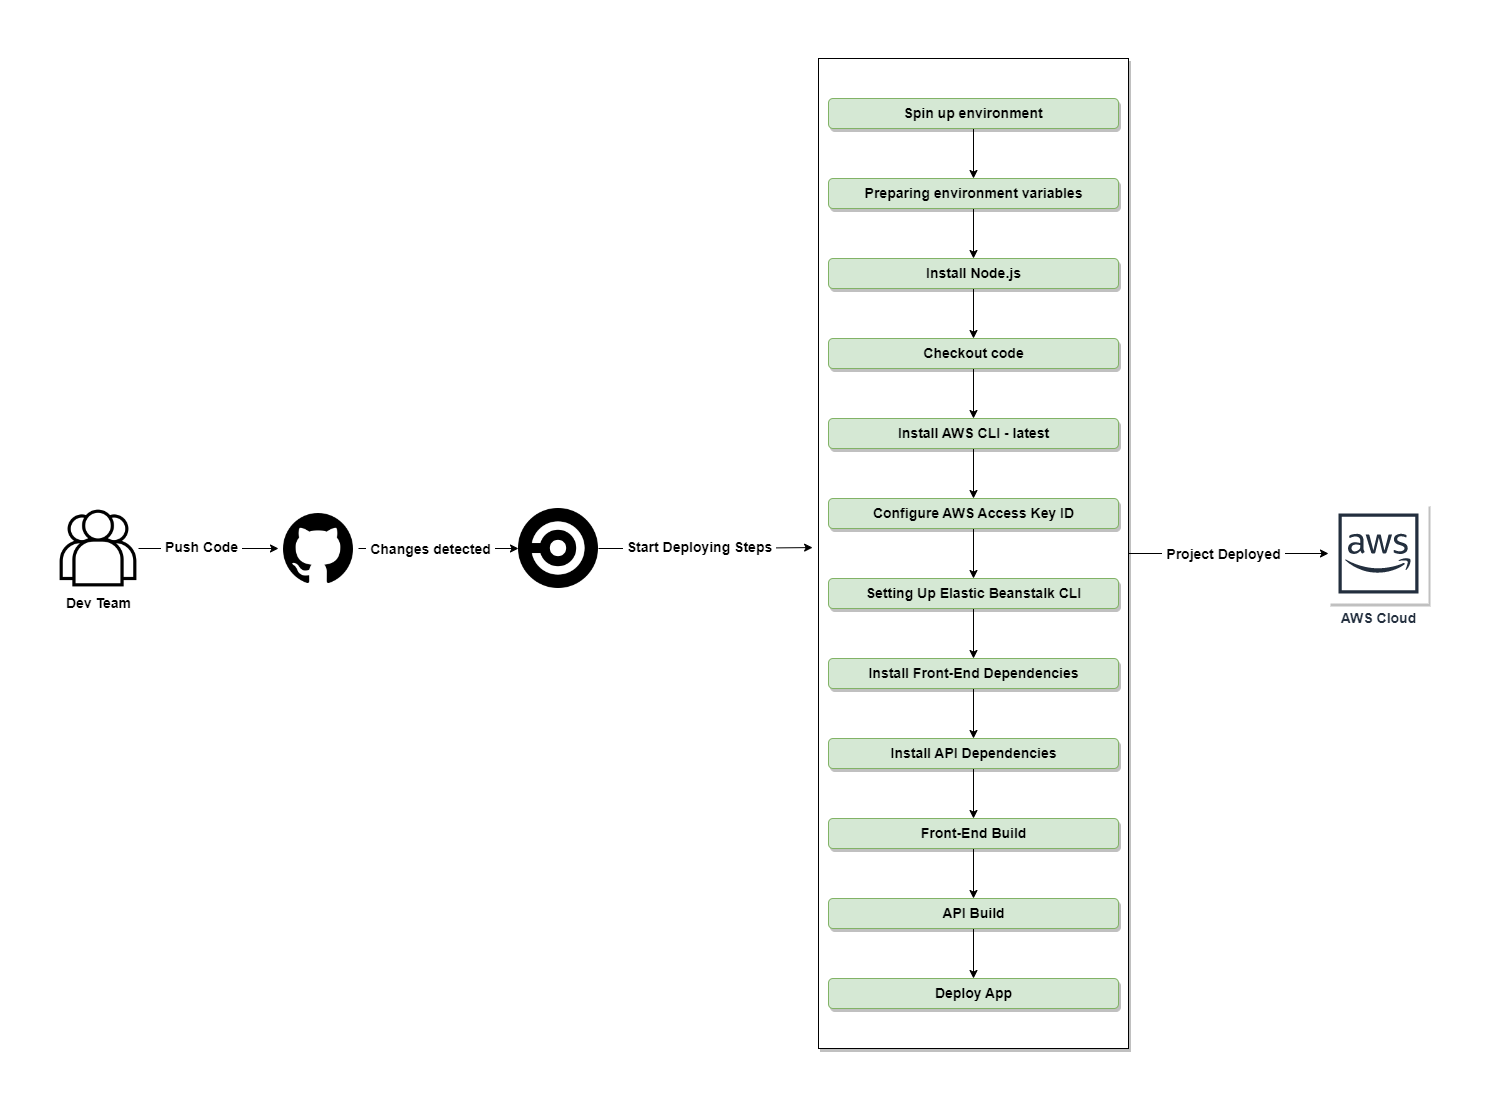

The diagram above was exported from draw.io. Its source (the exported page's mxGraphModel, read from the mxfile embedded in the PNG):
<mxGraphModel dx="1822" dy="1162" grid="0" gridSize="1" guides="0" tooltips="1" connect="0" arrows="0" fold="1" page="0" pageScale="1" pageWidth="1100" pageHeight="850" background="#FFFFFF" math="0" shadow="0">
  <root>
    <mxCell id="0" />
    <mxCell id="1" parent="0" />
    <mxCell id="zzeNVIbvJYH-jcVaiF7w-1" value="" style="rounded=0;whiteSpace=wrap;html=1;strokeColor=none;" parent="1" vertex="1">
      <mxGeometry x="-58" y="-8" width="1507" height="1106" as="geometry" />
    </mxCell>
    <mxCell id="RyAaSwFrlzwlNx6_q75y-5" style="edgeStyle=orthogonalEdgeStyle;rounded=0;orthogonalLoop=1;jettySize=auto;html=1;fontStyle=0" parent="1" source="RyAaSwFrlzwlNx6_q75y-1" target="RyAaSwFrlzwlNx6_q75y-2" edge="1">
      <mxGeometry relative="1" as="geometry" />
    </mxCell>
    <mxCell id="RyAaSwFrlzwlNx6_q75y-21" value="&lt;b&gt;&amp;nbsp;Push Code&amp;nbsp;&lt;/b&gt;" style="edgeLabel;html=1;align=center;verticalAlign=middle;resizable=0;points=[];fontSize=14;" parent="RyAaSwFrlzwlNx6_q75y-5" vertex="1" connectable="0">
      <mxGeometry x="-0.1168" y="2" relative="1" as="geometry">
        <mxPoint as="offset" />
      </mxGeometry>
    </mxCell>
    <mxCell id="RyAaSwFrlzwlNx6_q75y-1" value="&lt;font style=&quot;font-size: 14px;&quot;&gt;&lt;b&gt;Dev Team&lt;/b&gt;&lt;/font&gt;" style="shape=image;html=1;verticalAlign=top;verticalLabelPosition=bottom;labelBackgroundColor=#ffffff;imageAspect=0;aspect=fixed;image=https://cdn2.iconfinder.com/data/icons/essential-web-1-1/50/group-customers-team-contacts-family-128.png" parent="1" vertex="1">
      <mxGeometry y="500" width="80" height="80" as="geometry" />
    </mxCell>
    <mxCell id="RyAaSwFrlzwlNx6_q75y-11" value="" style="edgeStyle=orthogonalEdgeStyle;rounded=0;orthogonalLoop=1;jettySize=auto;html=1;" parent="1" source="RyAaSwFrlzwlNx6_q75y-2" target="RyAaSwFrlzwlNx6_q75y-10" edge="1">
      <mxGeometry relative="1" as="geometry" />
    </mxCell>
    <mxCell id="RyAaSwFrlzwlNx6_q75y-22" value="&lt;b&gt;&amp;nbsp;Changes detected&amp;nbsp;&lt;/b&gt;" style="edgeLabel;html=1;align=center;verticalAlign=middle;resizable=0;points=[];fontSize=14;" parent="RyAaSwFrlzwlNx6_q75y-11" vertex="1" connectable="0">
      <mxGeometry x="-0.1177" relative="1" as="geometry">
        <mxPoint as="offset" />
      </mxGeometry>
    </mxCell>
    <mxCell id="RyAaSwFrlzwlNx6_q75y-2" value="" style="shape=image;html=1;verticalAlign=top;verticalLabelPosition=bottom;labelBackgroundColor=#ffffff;imageAspect=0;aspect=fixed;image=https://cdn1.iconfinder.com/data/icons/ionicons-fill-vol-2/512/logo-github-128.png" parent="1" vertex="1">
      <mxGeometry x="220" y="500" width="80" height="80" as="geometry" />
    </mxCell>
    <mxCell id="gqiNnAyoL4DR6Cq0x-gF-19" style="edgeStyle=orthogonalEdgeStyle;rounded=0;orthogonalLoop=1;jettySize=auto;html=1;entryX=-0.019;entryY=0.494;entryDx=0;entryDy=0;entryPerimeter=0;fontFamily=Helvetica;fontSize=14;fontColor=default;" parent="1" source="RyAaSwFrlzwlNx6_q75y-10" target="RyAaSwFrlzwlNx6_q75y-25" edge="1">
      <mxGeometry relative="1" as="geometry" />
    </mxCell>
    <mxCell id="gqiNnAyoL4DR6Cq0x-gF-22" value="&lt;b&gt;&amp;nbsp;Start Deploying Steps&amp;nbsp;&lt;/b&gt;" style="edgeLabel;html=1;align=center;verticalAlign=middle;resizable=0;points=[];fontSize=14;fontFamily=Helvetica;fontColor=default;" parent="gqiNnAyoL4DR6Cq0x-gF-19" vertex="1" connectable="0">
      <mxGeometry x="-0.1665" y="2" relative="1" as="geometry">
        <mxPoint x="10" as="offset" />
      </mxGeometry>
    </mxCell>
    <mxCell id="RyAaSwFrlzwlNx6_q75y-10" value="" style="shape=image;html=1;verticalAlign=top;verticalLabelPosition=bottom;labelBackgroundColor=#ffffff;imageAspect=0;aspect=fixed;image=https://cdn2.iconfinder.com/data/icons/css-vol-1/24/circleci-128.png" parent="1" vertex="1">
      <mxGeometry x="460" y="500" width="80" height="80" as="geometry" />
    </mxCell>
    <mxCell id="gqiNnAyoL4DR6Cq0x-gF-37" value="" style="edgeStyle=orthogonalEdgeStyle;rounded=0;orthogonalLoop=1;jettySize=auto;html=1;fontFamily=Helvetica;fontSize=14;fontColor=#000000;" parent="1" source="RyAaSwFrlzwlNx6_q75y-25" target="gqiNnAyoL4DR6Cq0x-gF-36" edge="1">
      <mxGeometry relative="1" as="geometry" />
    </mxCell>
    <mxCell id="gqiNnAyoL4DR6Cq0x-gF-38" value="&lt;b&gt;&amp;nbsp;Project&amp;nbsp;Deployed&amp;nbsp;&lt;/b&gt;" style="edgeLabel;html=1;align=center;verticalAlign=middle;resizable=0;points=[];fontSize=14;fontFamily=Helvetica;fontColor=#000000;" parent="gqiNnAyoL4DR6Cq0x-gF-37" vertex="1" connectable="0">
      <mxGeometry x="-0.1758" relative="1" as="geometry">
        <mxPoint x="12" as="offset" />
      </mxGeometry>
    </mxCell>
    <mxCell id="RyAaSwFrlzwlNx6_q75y-25" value="" style="rounded=0;whiteSpace=wrap;html=1;fontSize=14;fillColor=#FFFFFF;sketch=0;glass=0;shadow=1;" parent="1" vertex="1">
      <mxGeometry x="760" y="50" width="310" height="990" as="geometry" />
    </mxCell>
    <mxCell id="gqiNnAyoL4DR6Cq0x-gF-25" value="" style="edgeStyle=orthogonalEdgeStyle;rounded=0;orthogonalLoop=1;jettySize=auto;html=1;fontFamily=Helvetica;fontSize=14;fontColor=#008933;" parent="1" source="RyAaSwFrlzwlNx6_q75y-26" target="gqiNnAyoL4DR6Cq0x-gF-4" edge="1">
      <mxGeometry relative="1" as="geometry" />
    </mxCell>
    <mxCell id="RyAaSwFrlzwlNx6_q75y-26" value="&lt;b&gt;Spin up environment&lt;/b&gt;" style="rounded=1;fontSize=14;glass=0;shadow=1;strokeColor=#82b366;fillColor=#d5e8d4;sketch=0;html=1;whiteSpace=wrap;labelBorderColor=none;labelBackgroundColor=none;" parent="1" vertex="1">
      <mxGeometry x="770" y="90" width="290" height="30" as="geometry" />
    </mxCell>
    <mxCell id="gqiNnAyoL4DR6Cq0x-gF-26" value="" style="edgeStyle=orthogonalEdgeStyle;rounded=0;orthogonalLoop=1;jettySize=auto;html=1;fontFamily=Helvetica;fontSize=14;fontColor=#008933;" parent="1" source="gqiNnAyoL4DR6Cq0x-gF-4" target="gqiNnAyoL4DR6Cq0x-gF-5" edge="1">
      <mxGeometry relative="1" as="geometry" />
    </mxCell>
    <mxCell id="gqiNnAyoL4DR6Cq0x-gF-4" value="Preparing environment variables" style="rounded=1;shadow=1;glass=0;labelBackgroundColor=none;sketch=0;fillColor=#d5e8d4;fontSize=14;strokeColor=#82b366;gradientColor=none;fontStyle=1;html=1;" parent="1" vertex="1">
      <mxGeometry x="770" y="170" width="290" height="30" as="geometry" />
    </mxCell>
    <mxCell id="gqiNnAyoL4DR6Cq0x-gF-27" value="" style="edgeStyle=orthogonalEdgeStyle;rounded=0;orthogonalLoop=1;jettySize=auto;html=1;fontFamily=Helvetica;fontSize=14;fontColor=#008933;" parent="1" source="gqiNnAyoL4DR6Cq0x-gF-5" target="gqiNnAyoL4DR6Cq0x-gF-6" edge="1">
      <mxGeometry relative="1" as="geometry" />
    </mxCell>
    <mxCell id="gqiNnAyoL4DR6Cq0x-gF-5" value="Install Node.js" style="rounded=1;shadow=1;glass=0;strokeColor=#82b366;fontFamily=Helvetica;fontSize=14;fontColor=default;fillColor=#d5e8d4;labelBackgroundColor=none;sketch=0;html=1;fontStyle=1" parent="1" vertex="1">
      <mxGeometry x="770" y="250" width="290" height="30" as="geometry" />
    </mxCell>
    <mxCell id="gqiNnAyoL4DR6Cq0x-gF-28" value="" style="edgeStyle=orthogonalEdgeStyle;rounded=0;orthogonalLoop=1;jettySize=auto;html=1;fontFamily=Helvetica;fontSize=14;fontColor=#008933;" parent="1" source="gqiNnAyoL4DR6Cq0x-gF-6" target="gqiNnAyoL4DR6Cq0x-gF-7" edge="1">
      <mxGeometry relative="1" as="geometry" />
    </mxCell>
    <mxCell id="gqiNnAyoL4DR6Cq0x-gF-6" value="Checkout code" style="rounded=1;shadow=1;glass=0;strokeColor=#82b366;fontFamily=Helvetica;fontSize=14;fontColor=default;fillColor=#d5e8d4;sketch=0;labelBackgroundColor=none;fontStyle=1;html=1;" parent="1" vertex="1">
      <mxGeometry x="770" y="330" width="290" height="30" as="geometry" />
    </mxCell>
    <mxCell id="gqiNnAyoL4DR6Cq0x-gF-29" value="" style="edgeStyle=orthogonalEdgeStyle;rounded=0;orthogonalLoop=1;jettySize=auto;html=1;fontFamily=Helvetica;fontSize=14;fontColor=#008933;" parent="1" source="gqiNnAyoL4DR6Cq0x-gF-7" target="gqiNnAyoL4DR6Cq0x-gF-8" edge="1">
      <mxGeometry relative="1" as="geometry" />
    </mxCell>
    <mxCell id="gqiNnAyoL4DR6Cq0x-gF-7" value="Install AWS CLI - latest" style="rounded=1;shadow=1;glass=0;strokeColor=#82b366;fontFamily=Helvetica;fontSize=14;fontColor=default;fillColor=#d5e8d4;sketch=0;html=1;fontStyle=1" parent="1" vertex="1">
      <mxGeometry x="770" y="410" width="290" height="30" as="geometry" />
    </mxCell>
    <mxCell id="gqiNnAyoL4DR6Cq0x-gF-30" value="" style="edgeStyle=orthogonalEdgeStyle;rounded=0;orthogonalLoop=1;jettySize=auto;html=1;fontFamily=Helvetica;fontSize=14;fontColor=#008933;" parent="1" source="gqiNnAyoL4DR6Cq0x-gF-8" target="gqiNnAyoL4DR6Cq0x-gF-12" edge="1">
      <mxGeometry relative="1" as="geometry" />
    </mxCell>
    <mxCell id="gqiNnAyoL4DR6Cq0x-gF-8" value="Configure AWS Access Key ID" style="rounded=1;shadow=1;glass=0;strokeColor=#82b366;fontFamily=Helvetica;fontSize=14;fontColor=default;fillColor=#d5e8d4;sketch=0;html=1;fontStyle=1" parent="1" vertex="1">
      <mxGeometry x="770" y="490" width="290" height="30" as="geometry" />
    </mxCell>
    <mxCell id="gqiNnAyoL4DR6Cq0x-gF-9" value="Deploy App" style="rounded=1;shadow=1;glass=0;strokeColor=#82b366;fontFamily=Helvetica;fontSize=14;fontColor=default;fillColor=#d5e8d4;sketch=0;html=1;fontStyle=1" parent="1" vertex="1">
      <mxGeometry x="770" y="970" width="290" height="30" as="geometry" />
    </mxCell>
    <mxCell id="gqiNnAyoL4DR6Cq0x-gF-35" value="" style="edgeStyle=orthogonalEdgeStyle;rounded=0;orthogonalLoop=1;jettySize=auto;html=1;fontFamily=Helvetica;fontSize=14;fontColor=#008933;" parent="1" source="gqiNnAyoL4DR6Cq0x-gF-10" target="gqiNnAyoL4DR6Cq0x-gF-9" edge="1">
      <mxGeometry relative="1" as="geometry" />
    </mxCell>
    <mxCell id="gqiNnAyoL4DR6Cq0x-gF-10" value="API Build" style="rounded=1;shadow=1;glass=0;strokeColor=#82b366;fontFamily=Helvetica;fontSize=14;fontColor=default;fillColor=#d5e8d4;sketch=0;html=1;fontStyle=1" parent="1" vertex="1">
      <mxGeometry x="770" y="890" width="290" height="30" as="geometry" />
    </mxCell>
    <mxCell id="gqiNnAyoL4DR6Cq0x-gF-34" value="" style="edgeStyle=orthogonalEdgeStyle;rounded=0;orthogonalLoop=1;jettySize=auto;html=1;fontFamily=Helvetica;fontSize=14;fontColor=#008933;" parent="1" source="gqiNnAyoL4DR6Cq0x-gF-11" target="gqiNnAyoL4DR6Cq0x-gF-10" edge="1">
      <mxGeometry relative="1" as="geometry" />
    </mxCell>
    <mxCell id="gqiNnAyoL4DR6Cq0x-gF-11" value="Front-End Build" style="rounded=1;shadow=1;glass=0;strokeColor=#82b366;fontFamily=Helvetica;fontSize=14;fontColor=default;fillColor=#d5e8d4;sketch=0;html=1;fontStyle=1" parent="1" vertex="1">
      <mxGeometry x="770" y="810" width="290" height="30" as="geometry" />
    </mxCell>
    <mxCell id="gqiNnAyoL4DR6Cq0x-gF-31" value="" style="edgeStyle=orthogonalEdgeStyle;rounded=0;orthogonalLoop=1;jettySize=auto;html=1;fontFamily=Helvetica;fontSize=14;fontColor=#008933;" parent="1" source="gqiNnAyoL4DR6Cq0x-gF-12" target="gqiNnAyoL4DR6Cq0x-gF-13" edge="1">
      <mxGeometry relative="1" as="geometry" />
    </mxCell>
    <mxCell id="gqiNnAyoL4DR6Cq0x-gF-12" value="Setting Up Elastic Beanstalk CLI" style="rounded=1;shadow=1;glass=0;strokeColor=#82b366;fontFamily=Helvetica;fontSize=14;fontColor=default;fillColor=#d5e8d4;sketch=0;html=1;fontStyle=1" parent="1" vertex="1">
      <mxGeometry x="770" y="570" width="290" height="30" as="geometry" />
    </mxCell>
    <mxCell id="gqiNnAyoL4DR6Cq0x-gF-32" value="" style="edgeStyle=orthogonalEdgeStyle;rounded=0;orthogonalLoop=1;jettySize=auto;html=1;fontFamily=Helvetica;fontSize=14;fontColor=#008933;" parent="1" source="gqiNnAyoL4DR6Cq0x-gF-13" target="gqiNnAyoL4DR6Cq0x-gF-14" edge="1">
      <mxGeometry relative="1" as="geometry" />
    </mxCell>
    <mxCell id="gqiNnAyoL4DR6Cq0x-gF-13" value="Install Front-End Dependencies" style="rounded=1;shadow=1;glass=0;strokeColor=#82b366;fontFamily=Helvetica;fontSize=14;fontColor=default;fillColor=#d5e8d4;sketch=0;html=1;fontStyle=1" parent="1" vertex="1">
      <mxGeometry x="770" y="650" width="290" height="30" as="geometry" />
    </mxCell>
    <mxCell id="gqiNnAyoL4DR6Cq0x-gF-33" value="" style="edgeStyle=orthogonalEdgeStyle;rounded=0;orthogonalLoop=1;jettySize=auto;html=1;fontFamily=Helvetica;fontSize=14;fontColor=#008933;" parent="1" source="gqiNnAyoL4DR6Cq0x-gF-14" target="gqiNnAyoL4DR6Cq0x-gF-11" edge="1">
      <mxGeometry relative="1" as="geometry" />
    </mxCell>
    <mxCell id="gqiNnAyoL4DR6Cq0x-gF-14" value="Install API Dependencies" style="rounded=1;shadow=1;glass=0;strokeColor=#82b366;fontFamily=Helvetica;fontSize=14;fontColor=default;fillColor=#d5e8d4;sketch=0;html=1;fontStyle=1" parent="1" vertex="1">
      <mxGeometry x="770" y="730" width="290" height="30" as="geometry" />
    </mxCell>
    <mxCell id="gqiNnAyoL4DR6Cq0x-gF-36" value="&lt;b&gt;&lt;font style=&quot;font-size: 14px;&quot;&gt;AWS Cloud&lt;/font&gt;&lt;/b&gt;" style="sketch=0;outlineConnect=0;fontColor=#232F3E;gradientColor=none;strokeColor=#232F3E;fillColor=#ffffff;dashed=0;verticalLabelPosition=bottom;verticalAlign=top;align=center;html=1;fontSize=12;fontStyle=0;aspect=fixed;shape=mxgraph.aws4.resourceIcon;resIcon=mxgraph.aws4.aws_cloud;rounded=1;shadow=1;glass=1;labelBackgroundColor=#FFFFFF;fontFamily=Helvetica;" parent="1" vertex="1">
      <mxGeometry x="1270" y="495" width="100" height="100" as="geometry" />
    </mxCell>
  </root>
</mxGraphModel>